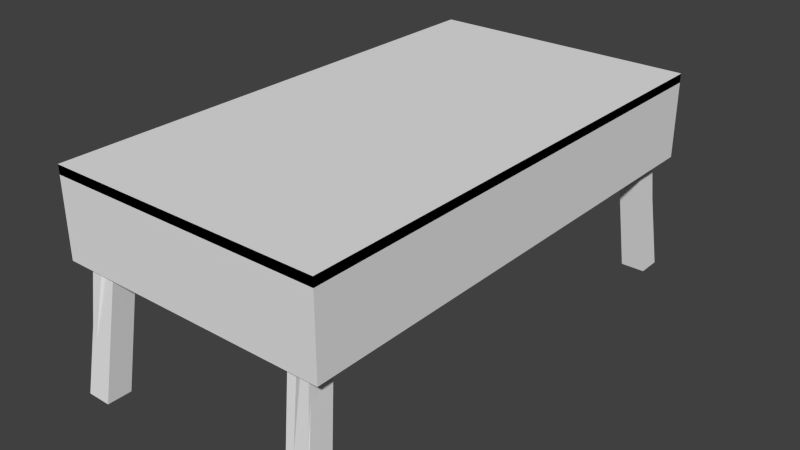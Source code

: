 # Source: coffee_table.blend  (saved by Blender 2.73.0; exported with 4.5.12 LTS)
import bpy
from mathutils import Matrix  # noqa: F401  (used for matrix-valued properties, if any)

bpy.ops.wm.read_factory_settings(use_empty=True)
scene = bpy.context.scene
scene.name = 'Scene'

# ---- collections
col_collection_1 = bpy.data.collections.new('Collection 1'); scene.collection.children.link(col_collection_1)

# ---- world
world_world = bpy.data.worlds.new('World'); scene.world = world_world
world_world.color = (0.05088, 0.05088, 0.05088)
world_world.use_sun_shadow = False
world_world.sun_shadow_jitter_overblur = 0.0
world_world.cycles.sampling_method = 'MANUAL'
world_world.cycles.sample_map_resolution = 256

# ---- meshes
me_cube_008 = bpy.data.meshes.new('Cube.008')
me_cube_008.from_pydata([(-1.773, 0.3951, -1.0), (-1.773, 2.541, -1.0), (0.3732, 2.541, -1.0), (0.3732, 0.3951, -1.0), (-1.0, -1.0, 1.0), (-1.0, 1.0, 1.0), (1.0, 1.0, 1.0), (1.0, -1.0, 1.0)], [], [(4, 5, 1, 0), (5, 6, 2, 1), (6, 7, 3, 2), (7, 4, 0, 3), (0, 1, 2, 3), (7, 6, 5, 4)])
me_cube_008.use_remesh_preserve_volume = False
me_cube_008.use_remesh_preserve_attributes = False
me_cube_008.use_mirror_vertex_groups = False
me_cube_008.update()
me_cube_007 = bpy.data.meshes.new('Cube.007')
me_cube_007.from_pydata([(18.78, -42.73, -1.0), (18.78, -40.58, -1.0), (20.93, -40.58, -1.0), (20.93, -42.73, -1.0), (18.16, -41.18, 1.0), (18.16, -39.18, 1.0), (20.16, -39.18, 1.0), (20.16, -41.18, 1.0)], [], [(4, 5, 1, 0), (5, 6, 2, 1), (6, 7, 3, 2), (7, 4, 0, 3), (0, 1, 2, 3), (7, 6, 5, 4)])
me_cube_007.use_remesh_preserve_volume = False
me_cube_007.use_remesh_preserve_attributes = False
me_cube_007.use_mirror_vertex_groups = False
me_cube_007.update()
me_cube_006 = bpy.data.meshes.new('Cube.006')
me_cube_006.from_pydata([(-1.773, -42.73, -1.0), (-1.773, -40.59, -1.0), (0.3732, -40.59, -1.0), (0.3732, -42.73, -1.0), (-1.0, -41.19, 1.0), (-1.0, -39.19, 1.0), (1.0, -39.19, 1.0), (1.0, -41.19, 1.0)], [], [(4, 5, 1, 0), (5, 6, 2, 1), (6, 7, 3, 2), (7, 4, 0, 3), (0, 1, 2, 3), (7, 6, 5, 4)])
me_cube_006.use_remesh_preserve_volume = False
me_cube_006.use_remesh_preserve_attributes = False
me_cube_006.use_mirror_vertex_groups = False
me_cube_006.update()
me_cube_003 = bpy.data.meshes.new('Cube.003')
me_cube_003.from_pydata([(18.78, 0.3951, -1.0), (18.78, 2.541, -1.0), (20.93, 2.541, -1.0), (20.93, 0.3951, -1.0), (18.16, -1.0, 1.0), (18.16, 1.0, 1.0), (20.16, 1.0, 1.0), (20.16, -1.0, 1.0)], [], [(4, 5, 1, 0), (5, 6, 2, 1), (6, 7, 3, 2), (7, 4, 0, 3), (0, 1, 2, 3), (7, 6, 5, 4)])
me_cube_003.use_remesh_preserve_volume = False
me_cube_003.use_remesh_preserve_attributes = False
me_cube_003.use_mirror_vertex_groups = False
me_cube_003.update()
me_cube_001 = bpy.data.meshes.new('Cube.001')
me_cube_001.from_pydata([(-1.0, -1.0, -0.8768), (-1.0, 1.0, -0.8768), (1.0, 1.0, -0.8768), (1.0, -1.0, -0.8768), (-1.0, -1.0, 1.0), (-1.0, 1.0, 1.0), (1.0, 1.0, 1.0), (1.0, -1.0, 1.0)], [], [(4, 5, 1, 0), (5, 6, 2, 1), (6, 7, 3, 2), (7, 4, 0, 3), (0, 1, 2, 3), (7, 6, 5, 4)])
me_cube_001.use_remesh_preserve_volume = False
me_cube_001.use_remesh_preserve_attributes = False
me_cube_001.use_mirror_vertex_groups = False
me_cube_001.update()
me_cube = bpy.data.meshes.new('Cube')
me_cube.from_pydata([(-30.0, -55.0, 44.0), (-30.0, 55.0, 44.0), (30.0, 55.0, 44.0), (30.0, -55.0, 44.0), (-30.0, -55.0, 46.0), (-30.0, 55.0, 46.0), (30.0, 55.0, 46.0), (30.0, -55.0, 46.0), (-25.61, 47.71, 44.0), (-21.53, 47.71, 44.0), (21.53, 47.71, 44.0), (25.61, 47.71, 44.0), (-25.61, 51.4, 44.0), (-21.53, 51.4, 44.0), (21.53, 51.4, 44.0), (25.61, 51.4, 44.0), (-25.61, -51.4, 44.0), (-21.53, -51.4, 44.0), (21.53, -51.4, 44.0), (25.61, -51.4, 44.0), (-25.61, -47.71, 44.0), (-21.53, -47.71, 44.0), (21.53, -47.71, 44.0), (25.61, -47.71, 44.0), (-28.0, 52.17, 0.0), (-23.54, 52.17, 0.0), (23.54, 52.17, 0.0), (28.0, 52.17, 0.0), (-28.0, 56.2, 0.0), (-23.54, 56.2, 0.0), (23.54, 56.2, 0.0), (28.0, 56.2, 0.0), (-28.0, -56.2, 0.0), (-23.54, -56.2, 0.0), (23.54, -56.2, 0.0), (28.0, -56.2, 0.0), (-28.0, -52.17, 0.0), (-23.54, -52.17, 0.0), (23.54, -52.17, 0.0), (28.0, -52.17, 0.0), (-25.61, 47.71, 27.08), (-25.61, 47.71, 31.36), (-21.53, 51.4, 31.36), (-21.53, 51.4, 27.08), (-21.53, 47.71, 27.08), (-21.53, 47.71, 31.36), (21.53, 47.71, 27.08), (21.53, 47.71, 31.36), (21.53, 51.4, 31.36), (21.53, 51.4, 27.08), (25.61, 47.71, 31.36), (25.61, 47.71, 27.08), (25.61, -47.71, 27.08), (25.61, -47.71, 31.36), (21.53, -47.71, 27.08), (21.53, -47.71, 31.36), (21.53, -51.4, 31.36), (21.53, -51.4, 27.08), (-25.61, -47.71, 27.08), (-25.61, -47.71, 31.36), (-21.53, -47.71, 31.36), (-21.53, -47.71, 27.08), (-21.53, -51.4, 27.08), (-21.53, -51.4, 31.36), (-21.53, -47.52, 44.0)], [], [(5, 6, 2, 1), (7, 4, 0, 3), (7, 6, 5, 4), (3, 19, 23, 11, 15, 2), (6, 7, 3, 2), (4, 5, 1, 0), (16, 0, 1, 12, 8, 20), (46, 49, 30, 26), (58, 61, 37, 36), (24, 28, 29, 25), (26, 30, 31, 27), (32, 36, 37, 33), (34, 38, 39, 35), (61, 62, 33, 37), (44, 40, 24, 25), (54, 52, 39, 38), (43, 44, 25, 29), (57, 54, 38, 34), (51, 46, 26, 27), (12, 28, 24, 40, 41, 8), (45, 44, 46, 47), (13, 9, 45, 42), (47, 46, 54, 55), (11, 10, 47, 50), (46, 51, 52, 54), (15, 31, 30, 49, 48, 14), (50, 51, 27, 31, 15, 11), (10, 14, 48, 47), (44, 43, 49, 46), (22, 23, 53, 55), (45, 47, 48, 42), (56, 57, 34, 35, 19, 18), (19, 35, 39, 52, 53, 23), (47, 55, 53, 50), (18, 22, 55, 56), (59, 58, 36, 32, 16, 20), (16, 32, 33, 62, 63, 17), (43, 42, 48, 49), (21, 17, 63, 60), (50, 53, 52, 51), (20, 21, 60, 59), (56, 63, 62, 57), (55, 60, 63, 56), (54, 57, 62, 61), (54, 61, 60, 55), (44, 45, 60, 61), (41, 59, 60, 45), (40, 44, 61, 58), (41, 40, 58, 59), (9, 8, 41, 45), (42, 43, 29, 28, 12, 13), (14, 13, 12, 1, 2, 15), (16, 17, 18, 19, 3, 0), (9, 64, 22, 18, 17, 21, 20, 8), (10, 11, 23, 22), (14, 10, 9, 13), (9, 10, 22, 64)])
_uv = me_cube.uv_layers.new(name='UVMap')
_uv.uv.foreach_set('vector', [0.3062, 0.01006, 0.01006, 0.01006, 0.01006, 0.0001902, 0.3062, 0.0001912, 0.01006, 0.553, 0.3062, 0.553, 0.3062, 0.5629, 0.01006, 0.5629, 0.01006, 0.553, 0.01006, 0.01006, 0.3062, 0.01006, 0.3062, 0.553, 0.3174, 0.5429, 0.3352, 0.5212, 0.3532, 0.5213, 0.8242, 0.5215, 0.8424, 0.5215, 0.8602, 0.5432, 0.01006, 0.01006, 0.01006, 0.553, 0.0001902, 0.553, 0.0001904, 0.01006, 0.3062, 0.553, 0.3062, 0.01006, 0.3161, 0.01006, 0.3161, 0.553, 0.3341, 0.269, 0.3165, 0.2472, 0.8602, 0.247, 0.8424, 0.2687, 0.8242, 0.2687, 0.3515, 0.2689, 0.6492, 0.725, 0.6316, 0.7204, 0.6423, 0.5848, 0.6615, 0.5898, 0.3306, 0.08469, 0.3508, 0.08505, 0.3385, 0.2203, 0.3165, 0.2199, 0.9833, 0.2416, 0.9641, 0.2466, 0.9586, 0.2253, 0.9778, 0.2203, 0.6615, 0.5898, 0.6423, 0.5848, 0.6478, 0.5635, 0.667, 0.5685, 0.3522, 0.2466, 0.333, 0.2416, 0.3385, 0.2203, 0.3577, 0.2253, 0.04145, 0.5846, 0.0222, 0.5895, 0.01669, 0.5682, 0.03594, 0.5633, 0.3508, 0.08505, 0.3684, 0.0896, 0.3577, 0.2253, 0.3385, 0.2203, 0.9655, 0.08505, 0.9856, 0.0847, 0.9998, 0.2199, 0.9778, 0.2203, 0.03444, 0.7248, 0.01431, 0.7251, 0.0001902, 0.5899, 0.0222, 0.5895, 0.9479, 0.08961, 0.9655, 0.08505, 0.9778, 0.2203, 0.9586, 0.2253, 0.05204, 0.7202, 0.03444, 0.7248, 0.0222, 0.5895, 0.04145, 0.5846, 0.6693, 0.7254, 0.6492, 0.725, 0.6615, 0.5898, 0.6835, 0.5902, 0.9118, 0.01164, 0.9369, 0.229, 0.917, 0.2291, 0.8936, 0.09516, 0.8936, 0.07402, 0.8936, 0.01164, 0.0001902, 0.8314, 0.0001902, 0.8103, 0.2127, 0.8103, 0.2127, 0.8314, 0.9316, 0.007697, 0.9494, 0.004141, 0.9616, 0.06532, 0.9438, 0.06887, 0.5773, 0.7562, 0.5773, 0.7773, 0.1063, 0.7771, 0.1063, 0.756, 0.6528, 0.8099, 0.633, 0.8059, 0.6453, 0.7447, 0.665, 0.7487, 0.5773, 0.6947, 0.5773, 0.7149, 0.1063, 0.7147, 0.1063, 0.6946, 0.5955, 0.7984, 0.6206, 0.5811, 0.6423, 0.5848, 0.6316, 0.7204, 0.6274, 0.7412, 0.6152, 0.8024, 0.5773, 0.736, 0.5773, 0.7149, 0.6007, 0.5809, 0.6206, 0.5811, 0.5955, 0.7984, 0.5773, 0.7984, 0.633, 0.8059, 0.6152, 0.8024, 0.6274, 0.7412, 0.6453, 0.7447, 0.0001902, 0.8889, 0.0001902, 0.8707, 0.2127, 0.8707, 0.2127, 0.8889, 0.05053, 0.8057, 0.03078, 0.8096, 0.0186, 0.7485, 0.03834, 0.7445, 0.0001902, 0.8314, 0.2127, 0.8314, 0.2127, 0.8496, 0.0001902, 0.8496, 0.05617, 0.741, 0.05204, 0.7202, 0.04145, 0.5846, 0.06315, 0.5809, 0.0881, 0.7982, 0.06836, 0.8022, 0.0881, 0.7982, 0.06315, 0.5809, 0.08303, 0.5808, 0.1063, 0.7147, 0.1063, 0.7359, 0.1063, 0.7982, 0.5773, 0.7562, 0.1063, 0.756, 0.1063, 0.7359, 0.5773, 0.736, 0.06836, 0.8022, 0.05053, 0.8057, 0.03834, 0.7445, 0.05617, 0.741, 0.4226, 0.07401, 0.4226, 0.09516, 0.3993, 0.2291, 0.3794, 0.229, 0.4045, 0.01163, 0.4226, 0.01163, 0.4045, 0.01163, 0.3794, 0.229, 0.3577, 0.2253, 0.3684, 0.0896, 0.3725, 0.06887, 0.3847, 0.007687, 0.0001902, 0.8707, 0.0001902, 0.8496, 0.2127, 0.8496, 0.2127, 0.8707, 0.3669, 0.004129, 0.3847, 0.007687, 0.3725, 0.06887, 0.3547, 0.06531, 0.5773, 0.736, 0.1063, 0.7359, 0.1063, 0.7147, 0.5773, 0.7149, 0.3471, 0.0001902, 0.3669, 0.004129, 0.3547, 0.06531, 0.3349, 0.06137, 0.4256, 0.8496, 0.2131, 0.8496, 0.2131, 0.8284, 0.4256, 0.8284, 0.4256, 0.8678, 0.2131, 0.8678, 0.2131, 0.8496, 0.4256, 0.8496, 0.4256, 0.8103, 0.4256, 0.8284, 0.2131, 0.8284, 0.2131, 0.8103, 0.4256, 0.8889, 0.2131, 0.8889, 0.2131, 0.8678, 0.4256, 0.8678, 0.8936, 0.03274, 0.8936, 0.05388, 0.4226, 0.05388, 0.4226, 0.03273, 0.8936, 0.07402, 0.4226, 0.07401, 0.4226, 0.05388, 0.8936, 0.05388, 0.8936, 0.09516, 0.8936, 0.1153, 0.4226, 0.1153, 0.4226, 0.09516, 0.8936, 0.07402, 0.8936, 0.09516, 0.4226, 0.09516, 0.4226, 0.07401, 0.9494, 0.004141, 0.9691, 0.000202, 0.9813, 0.06138, 0.9616, 0.06532, 0.9438, 0.06887, 0.9479, 0.08961, 0.9586, 0.2253, 0.9369, 0.229, 0.9118, 0.01164, 0.9316, 0.007697, 0.8424, 0.5014, 0.8424, 0.2888, 0.8424, 0.2687, 0.8602, 0.247, 0.8602, 0.5432, 0.8424, 0.5215, 0.3341, 0.269, 0.3348, 0.2886, 0.3351, 0.5012, 0.3352, 0.5212, 0.3174, 0.5429, 0.3165, 0.2472, 0.8242, 0.2888, 0.3542, 0.2886, 0.3532, 0.5012, 0.3351, 0.5012, 0.3348, 0.2886, 0.3507, 0.2886, 0.3515, 0.2689, 0.8242, 0.2687, 0.8242, 0.5013, 0.8242, 0.5215, 0.3532, 0.5213, 0.3532, 0.5012, 0.8424, 0.5014, 0.8242, 0.5013, 0.8242, 0.2888, 0.8424, 0.2888, 0.8242, 0.2888, 0.8242, 0.5013, 0.3532, 0.5012, 0.3542, 0.2886])
me_cube.use_remesh_preserve_volume = False
me_cube.use_remesh_preserve_attributes = False
me_cube.use_mirror_vertex_groups = False
me_cube.update()

# ---- objects
ob_ucx_table_04 = bpy.data.objects.new('UCX_table_04', me_cube_008)
ob_ucx_table_03 = bpy.data.objects.new('UCX_table_03', me_cube_007)
ob_ucx_table_01 = bpy.data.objects.new('UCX_table_01', me_cube_006)
ob_ucx_table_02 = bpy.data.objects.new('UCX_table_02', me_cube_003)
ob_ubx_table_00 = bpy.data.objects.new('UBX_table_00', me_cube_001)
ob_table = bpy.data.objects.new('table', me_cube)

# ---- transforms, parenting, visibility, modifiers, constraints
ob_ucx_table_04.location = (-23.95, 50.24, 13.5)
ob_ucx_table_04.scale = (2.5, 2.5, 13.5)
ob_ucx_table_04.hide_viewport = True
ob_ucx_table_04.lineart.crease_threshold = 0.0
ob_ucx_table_03.location = (-23.95, 50.24, 13.5)
ob_ucx_table_03.scale = (2.5, 2.5, 13.5)
ob_ucx_table_03.hide_viewport = True
ob_ucx_table_03.lineart.crease_threshold = 0.0
ob_ucx_table_01.location = (-23.95, 50.24, 13.5)
ob_ucx_table_01.scale = (2.5, 2.5, 13.5)
ob_ucx_table_01.hide_viewport = True
ob_ucx_table_01.lineart.crease_threshold = 0.0
ob_ucx_table_02.location = (-23.95, 50.24, 13.5)
ob_ucx_table_02.scale = (2.5, 2.5, 13.5)
ob_ucx_table_02.hide_viewport = True
ob_ucx_table_02.lineart.crease_threshold = 0.0
ob_ubx_table_00.location = (0.0, 0.0, 35.93)
ob_ubx_table_00.scale = (30.0, 55.0, 10.0)
ob_ubx_table_00.hide_viewport = True
ob_ubx_table_00.lineart.crease_threshold = 0.0
ob_table.location = (0.0, 0.0, 0.0)
ob_table.lineart.crease_threshold = 0.0

# ---- collection membership
col_collection_1.objects.link(ob_ucx_table_04)
col_collection_1.objects.link(ob_ucx_table_03)
col_collection_1.objects.link(ob_ucx_table_01)
col_collection_1.objects.link(ob_ucx_table_02)
col_collection_1.objects.link(ob_ubx_table_00)
col_collection_1.objects.link(ob_table)

# ---- scene / render settings (as saved in the file)
scene.frame_start = 1; scene.frame_end = 250; scene.frame_set(1)
scene.render.engine = 'CYCLES'
scene.render.resolution_percentage = 50
scene.render.dither_intensity = 0.0
scene.cycles.use_denoising = False
scene.cycles.samples = 10
scene.cycles.sampling_pattern = 'TABULATED_SOBOL'
scene.cycles.light_sampling_threshold = 0.0
scene.cycles.use_adaptive_sampling = False
scene.cycles.use_light_tree = False
scene.cycles.blur_glossy = 0.0
scene.cycles.pixel_filter_type = 'GAUSSIAN'
scene.cycles.sample_clamp_indirect = 0.0
scene.view_settings.view_transform = 'Standard'
bpy.context.view_layer.update()

# ---- added for rendering (the .blend has no active camera and no usable light): camera, sun
cam_auto = bpy.data.cameras.new('AutoCamera')
cam_auto.lens = 50.0
cam_auto.sensor_width = 36.0
cam_auto.clip_end = 2205.04
ob_auto_camera = bpy.data.objects.new('AutoCamera', cam_auto)
scene.collection.objects.link(ob_auto_camera)
ob_auto_camera.location = (125.644, -150.772, 123.015)
ob_auto_camera.rotation_euler = (1.09748, -7.21219e-08, 0.694738)
scene.camera = ob_auto_camera
light_auto_sun = bpy.data.lights.new('AutoSun', 'SUN')
light_auto_sun.energy = 3.0
light_auto_sun.angle = 0.0523599
ob_auto_sun = bpy.data.objects.new('AutoSun', light_auto_sun)
scene.collection.objects.link(ob_auto_sun)
ob_auto_sun.rotation_euler = (0.872665, 0.174533, 0.523599)
bpy.context.view_layer.update()
